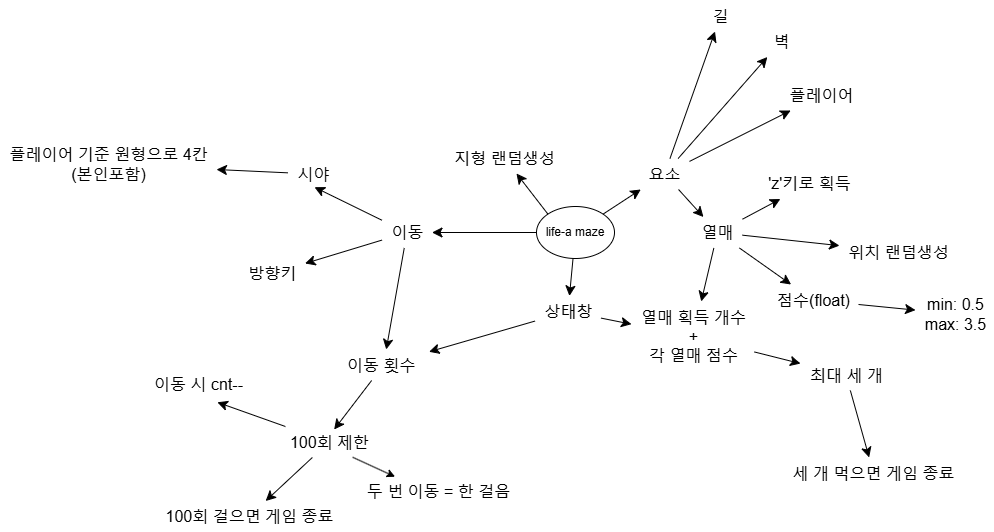

The diagram above was exported from draw.io. Its source (the exported page's mxGraphModel, read from the mxfile embedded in the PNG):
<mxGraphModel dx="1434" dy="346" grid="0" gridSize="10" guides="1" tooltips="1" connect="1" arrows="1" fold="1" page="0" pageScale="1" pageWidth="827" pageHeight="1169" background="none" math="1" shadow="0">
  <root>
    <mxCell id="X5NqExCQtvZxIxQ7pmgY-0" />
    <mxCell id="1" parent="X5NqExCQtvZxIxQ7pmgY-0" />
    <mxCell id="CFxUTknFUMb7ABgQMK1N-19" style="edgeStyle=none;curved=1;rounded=0;orthogonalLoop=1;jettySize=auto;html=1;fontSize=12;startSize=8;endSize=8;" parent="1" source="CFxUTknFUMb7ABgQMK1N-13" target="CFxUTknFUMb7ABgQMK1N-18" edge="1">
      <mxGeometry relative="1" as="geometry" />
    </mxCell>
    <mxCell id="CFxUTknFUMb7ABgQMK1N-37" style="edgeStyle=none;curved=1;rounded=0;orthogonalLoop=1;jettySize=auto;html=1;fontSize=12;startSize=8;endSize=8;" parent="1" source="CFxUTknFUMb7ABgQMK1N-13" target="CFxUTknFUMb7ABgQMK1N-36" edge="1">
      <mxGeometry relative="1" as="geometry" />
    </mxCell>
    <mxCell id="CFxUTknFUMb7ABgQMK1N-13" value="이동" style="text;html=1;align=center;verticalAlign=middle;resizable=0;points=[];autosize=1;strokeColor=none;fillColor=none;fontSize=16;" parent="1" vertex="1">
      <mxGeometry x="663.5" y="949.5" width="50" height="31" as="geometry" />
    </mxCell>
    <mxCell id="CFxUTknFUMb7ABgQMK1N-17" style="edgeStyle=none;curved=1;rounded=0;orthogonalLoop=1;jettySize=auto;html=1;exitX=0;exitY=0.5;exitDx=0;exitDy=0;fontSize=12;startSize=8;endSize=8;" parent="1" source="CFxUTknFUMb7ABgQMK1N-16" target="CFxUTknFUMb7ABgQMK1N-13" edge="1">
      <mxGeometry relative="1" as="geometry" />
    </mxCell>
    <mxCell id="CFxUTknFUMb7ABgQMK1N-23" style="edgeStyle=none;curved=1;rounded=0;orthogonalLoop=1;jettySize=auto;html=1;fontSize=12;startSize=8;endSize=8;" parent="1" source="CFxUTknFUMb7ABgQMK1N-16" target="CFxUTknFUMb7ABgQMK1N-22" edge="1">
      <mxGeometry relative="1" as="geometry" />
    </mxCell>
    <mxCell id="CFxUTknFUMb7ABgQMK1N-47" style="edgeStyle=none;curved=1;rounded=0;orthogonalLoop=1;jettySize=auto;html=1;exitX=1;exitY=0;exitDx=0;exitDy=0;fontSize=12;startSize=8;endSize=8;" parent="1" source="CFxUTknFUMb7ABgQMK1N-16" target="CFxUTknFUMb7ABgQMK1N-43" edge="1">
      <mxGeometry relative="1" as="geometry" />
    </mxCell>
    <mxCell id="CFxUTknFUMb7ABgQMK1N-55" style="edgeStyle=none;curved=1;rounded=0;orthogonalLoop=1;jettySize=auto;html=1;exitX=0;exitY=0;exitDx=0;exitDy=0;fontSize=12;startSize=8;endSize=8;" parent="1" source="CFxUTknFUMb7ABgQMK1N-16" target="CFxUTknFUMb7ABgQMK1N-54" edge="1">
      <mxGeometry relative="1" as="geometry" />
    </mxCell>
    <mxCell id="CFxUTknFUMb7ABgQMK1N-16" value="life-a maze" style="ellipse;whiteSpace=wrap;html=1;" parent="1" vertex="1">
      <mxGeometry x="818" y="939" width="78" height="52" as="geometry" />
    </mxCell>
    <mxCell id="CFxUTknFUMb7ABgQMK1N-18" value="이동 횟수&amp;nbsp;" style="text;html=1;align=center;verticalAlign=middle;resizable=0;points=[];autosize=1;strokeColor=none;fillColor=none;fontSize=16;" parent="1" vertex="1">
      <mxGeometry x="619.5" y="1082" width="91" height="31" as="geometry" />
    </mxCell>
    <mxCell id="CFxUTknFUMb7ABgQMK1N-20" value="이동 시 cnt--" style="text;html=1;align=center;verticalAlign=middle;resizable=0;points=[];autosize=1;strokeColor=none;fillColor=none;fontSize=16;" parent="1" vertex="1">
      <mxGeometry x="426.5" y="1101.5" width="107" height="31" as="geometry" />
    </mxCell>
    <mxCell id="CFxUTknFUMb7ABgQMK1N-24" style="edgeStyle=none;curved=1;rounded=0;orthogonalLoop=1;jettySize=auto;html=1;fontSize=12;startSize=8;endSize=8;" parent="1" source="CFxUTknFUMb7ABgQMK1N-22" target="CFxUTknFUMb7ABgQMK1N-18" edge="1">
      <mxGeometry relative="1" as="geometry" />
    </mxCell>
    <mxCell id="CFxUTknFUMb7ABgQMK1N-32" style="edgeStyle=none;curved=1;rounded=0;orthogonalLoop=1;jettySize=auto;html=1;fontSize=12;startSize=8;endSize=8;" parent="1" source="CFxUTknFUMb7ABgQMK1N-22" target="CFxUTknFUMb7ABgQMK1N-30" edge="1">
      <mxGeometry relative="1" as="geometry" />
    </mxCell>
    <mxCell id="CFxUTknFUMb7ABgQMK1N-22" value="상태창" style="text;html=1;align=center;verticalAlign=middle;resizable=0;points=[];autosize=1;strokeColor=none;fillColor=none;fontSize=16;" parent="1" vertex="1">
      <mxGeometry x="816.5" y="1028.5" width="66" height="31" as="geometry" />
    </mxCell>
    <mxCell id="CFxUTknFUMb7ABgQMK1N-68" style="edgeStyle=none;curved=1;rounded=0;orthogonalLoop=1;jettySize=auto;html=1;fontSize=12;startSize=8;endSize=8;" parent="1" source="CFxUTknFUMb7ABgQMK1N-25" target="CFxUTknFUMb7ABgQMK1N-67" edge="1">
      <mxGeometry relative="1" as="geometry" />
    </mxCell>
    <mxCell id="CFxUTknFUMb7ABgQMK1N-25" value="100회 제한" style="text;html=1;align=center;verticalAlign=middle;resizable=0;points=[];autosize=1;strokeColor=none;fillColor=none;fontSize=16;" parent="1" vertex="1">
      <mxGeometry x="562" y="1159" width="97" height="31" as="geometry" />
    </mxCell>
    <mxCell id="CFxUTknFUMb7ABgQMK1N-26" style="edgeStyle=none;curved=1;rounded=0;orthogonalLoop=1;jettySize=auto;html=1;entryX=0.553;entryY=0.097;entryDx=0;entryDy=0;entryPerimeter=0;fontSize=12;startSize=8;endSize=8;" parent="1" source="CFxUTknFUMb7ABgQMK1N-18" target="CFxUTknFUMb7ABgQMK1N-25" edge="1">
      <mxGeometry relative="1" as="geometry" />
    </mxCell>
    <mxCell id="CFxUTknFUMb7ABgQMK1N-31" style="edgeStyle=none;curved=1;rounded=0;orthogonalLoop=1;jettySize=auto;html=1;fontSize=12;startSize=8;endSize=8;" parent="1" source="CFxUTknFUMb7ABgQMK1N-28" target="CFxUTknFUMb7ABgQMK1N-30" edge="1">
      <mxGeometry relative="1" as="geometry" />
    </mxCell>
    <mxCell id="CFxUTknFUMb7ABgQMK1N-60" style="edgeStyle=none;curved=1;rounded=0;orthogonalLoop=1;jettySize=auto;html=1;fontSize=12;startSize=8;endSize=8;" parent="1" source="CFxUTknFUMb7ABgQMK1N-28" target="CFxUTknFUMb7ABgQMK1N-59" edge="1">
      <mxGeometry relative="1" as="geometry" />
    </mxCell>
    <mxCell id="CFxUTknFUMb7ABgQMK1N-64" style="edgeStyle=none;curved=1;rounded=0;orthogonalLoop=1;jettySize=auto;html=1;fontSize=12;startSize=8;endSize=8;" parent="1" source="CFxUTknFUMb7ABgQMK1N-28" target="CFxUTknFUMb7ABgQMK1N-63" edge="1">
      <mxGeometry relative="1" as="geometry" />
    </mxCell>
    <mxCell id="CFxUTknFUMb7ABgQMK1N-70" style="edgeStyle=none;curved=1;rounded=0;orthogonalLoop=1;jettySize=auto;html=1;fontSize=12;startSize=8;endSize=8;" parent="1" source="CFxUTknFUMb7ABgQMK1N-28" target="CFxUTknFUMb7ABgQMK1N-69" edge="1">
      <mxGeometry relative="1" as="geometry" />
    </mxCell>
    <mxCell id="CFxUTknFUMb7ABgQMK1N-28" value="열매" style="text;html=1;align=center;verticalAlign=middle;resizable=0;points=[];autosize=1;strokeColor=none;fillColor=none;fontSize=16;" parent="1" vertex="1">
      <mxGeometry x="974" y="949.5" width="50" height="31" as="geometry" />
    </mxCell>
    <mxCell id="CFxUTknFUMb7ABgQMK1N-34" style="edgeStyle=none;curved=1;rounded=0;orthogonalLoop=1;jettySize=auto;html=1;fontSize=12;startSize=8;endSize=8;" parent="1" source="CFxUTknFUMb7ABgQMK1N-30" target="CFxUTknFUMb7ABgQMK1N-33" edge="1">
      <mxGeometry relative="1" as="geometry" />
    </mxCell>
    <mxCell id="CFxUTknFUMb7ABgQMK1N-30" value="열매 획득 개수&lt;br&gt;+&lt;div&gt;각 열매 점수&lt;/div&gt;" style="text;html=1;align=center;verticalAlign=middle;resizable=0;points=[];autosize=1;strokeColor=none;fillColor=none;fontSize=16;" parent="1" vertex="1">
      <mxGeometry x="913" y="1034" width="123" height="70" as="geometry" />
    </mxCell>
    <mxCell id="CFxUTknFUMb7ABgQMK1N-66" style="edgeStyle=none;curved=1;rounded=0;orthogonalLoop=1;jettySize=auto;html=1;fontSize=12;startSize=8;endSize=8;" parent="1" source="CFxUTknFUMb7ABgQMK1N-33" target="CFxUTknFUMb7ABgQMK1N-65" edge="1">
      <mxGeometry relative="1" as="geometry" />
    </mxCell>
    <mxCell id="CFxUTknFUMb7ABgQMK1N-33" value="최대 세 개" style="text;html=1;align=center;verticalAlign=middle;resizable=0;points=[];autosize=1;strokeColor=none;fillColor=none;fontSize=16;" parent="1" vertex="1">
      <mxGeometry x="1082" y="1092" width="91" height="31" as="geometry" />
    </mxCell>
    <mxCell id="CFxUTknFUMb7ABgQMK1N-36" value="방향키" style="text;html=1;align=center;verticalAlign=middle;resizable=0;points=[];autosize=1;strokeColor=none;fillColor=none;fontSize=16;" parent="1" vertex="1">
      <mxGeometry x="520.5" y="990.5" width="66" height="31" as="geometry" />
    </mxCell>
    <mxCell id="CFxUTknFUMb7ABgQMK1N-38" style="edgeStyle=none;curved=1;rounded=0;orthogonalLoop=1;jettySize=auto;html=1;entryX=0.676;entryY=1.074;entryDx=0;entryDy=0;entryPerimeter=0;fontSize=12;startSize=8;endSize=8;" parent="1" source="CFxUTknFUMb7ABgQMK1N-25" target="CFxUTknFUMb7ABgQMK1N-20" edge="1">
      <mxGeometry relative="1" as="geometry" />
    </mxCell>
    <mxCell id="CFxUTknFUMb7ABgQMK1N-42" style="edgeStyle=none;curved=1;rounded=0;orthogonalLoop=1;jettySize=auto;html=1;fontSize=12;startSize=8;endSize=8;" parent="1" source="CFxUTknFUMb7ABgQMK1N-39" target="CFxUTknFUMb7ABgQMK1N-41" edge="1">
      <mxGeometry relative="1" as="geometry" />
    </mxCell>
    <mxCell id="CFxUTknFUMb7ABgQMK1N-39" value="시야" style="text;html=1;align=center;verticalAlign=middle;resizable=0;points=[];autosize=1;strokeColor=none;fillColor=none;fontSize=16;" parent="1" vertex="1">
      <mxGeometry x="569.5" y="891" width="50" height="31" as="geometry" />
    </mxCell>
    <mxCell id="CFxUTknFUMb7ABgQMK1N-40" style="edgeStyle=none;curved=1;rounded=0;orthogonalLoop=1;jettySize=auto;html=1;entryX=0.53;entryY=0.926;entryDx=0;entryDy=0;entryPerimeter=0;fontSize=12;startSize=8;endSize=8;" parent="1" source="CFxUTknFUMb7ABgQMK1N-13" target="CFxUTknFUMb7ABgQMK1N-39" edge="1">
      <mxGeometry relative="1" as="geometry" />
    </mxCell>
    <mxCell id="CFxUTknFUMb7ABgQMK1N-41" value="플레이어 기준 원형으로 4칸&lt;div&gt;(본인포함)&lt;/div&gt;" style="text;html=1;align=center;verticalAlign=middle;resizable=0;points=[];autosize=1;strokeColor=none;fillColor=none;fontSize=16;" parent="1" vertex="1">
      <mxGeometry x="282" y="872" width="216" height="50" as="geometry" />
    </mxCell>
    <mxCell id="CFxUTknFUMb7ABgQMK1N-48" style="edgeStyle=none;curved=1;rounded=0;orthogonalLoop=1;jettySize=auto;html=1;fontSize=12;startSize=8;endSize=8;" parent="1" source="CFxUTknFUMb7ABgQMK1N-43" target="CFxUTknFUMb7ABgQMK1N-28" edge="1">
      <mxGeometry relative="1" as="geometry" />
    </mxCell>
    <mxCell id="CFxUTknFUMb7ABgQMK1N-49" style="edgeStyle=none;curved=1;rounded=0;orthogonalLoop=1;jettySize=auto;html=1;fontSize=12;startSize=8;endSize=8;" parent="1" source="CFxUTknFUMb7ABgQMK1N-43" target="CFxUTknFUMb7ABgQMK1N-46" edge="1">
      <mxGeometry relative="1" as="geometry">
        <mxPoint x="992" y="851.9215686274509" as="sourcePoint" />
      </mxGeometry>
    </mxCell>
    <mxCell id="CFxUTknFUMb7ABgQMK1N-51" style="edgeStyle=none;curved=1;rounded=0;orthogonalLoop=1;jettySize=auto;html=1;fontSize=12;startSize=8;endSize=8;" parent="1" source="CFxUTknFUMb7ABgQMK1N-43" target="CFxUTknFUMb7ABgQMK1N-50" edge="1">
      <mxGeometry relative="1" as="geometry" />
    </mxCell>
    <mxCell id="CFxUTknFUMb7ABgQMK1N-53" style="edgeStyle=none;curved=1;rounded=0;orthogonalLoop=1;jettySize=auto;html=1;fontSize=12;startSize=8;endSize=8;" parent="1" source="CFxUTknFUMb7ABgQMK1N-43" target="CFxUTknFUMb7ABgQMK1N-52" edge="1">
      <mxGeometry relative="1" as="geometry">
        <mxPoint x="992" y="861.6919831223629" as="sourcePoint" />
      </mxGeometry>
    </mxCell>
    <mxCell id="CFxUTknFUMb7ABgQMK1N-43" value="요소" style="text;html=1;align=center;verticalAlign=middle;resizable=0;points=[];autosize=1;strokeColor=none;fillColor=none;fontSize=16;" parent="1" vertex="1">
      <mxGeometry x="921" y="891" width="50" height="31" as="geometry" />
    </mxCell>
    <mxCell id="CFxUTknFUMb7ABgQMK1N-46" value="벽" style="text;html=1;align=center;verticalAlign=middle;resizable=0;points=[];autosize=1;strokeColor=none;fillColor=none;fontSize=16;" parent="1" vertex="1">
      <mxGeometry x="1045.5" y="758.5" width="34" height="31" as="geometry" />
    </mxCell>
    <mxCell id="CFxUTknFUMb7ABgQMK1N-50" value="길" style="text;html=1;align=center;verticalAlign=middle;resizable=0;points=[];autosize=1;strokeColor=none;fillColor=none;fontSize=16;" parent="1" vertex="1">
      <mxGeometry x="985" y="733" width="34" height="31" as="geometry" />
    </mxCell>
    <mxCell id="CFxUTknFUMb7ABgQMK1N-52" value="플레이어" style="text;html=1;align=center;verticalAlign=middle;resizable=0;points=[];autosize=1;strokeColor=none;fillColor=none;fontSize=16;" parent="1" vertex="1">
      <mxGeometry x="1062" y="812" width="82" height="31" as="geometry" />
    </mxCell>
    <mxCell id="CFxUTknFUMb7ABgQMK1N-54" value="지형 랜덤생성" style="text;html=1;align=center;verticalAlign=middle;resizable=0;points=[];autosize=1;strokeColor=none;fillColor=none;fontSize=16;" parent="1" vertex="1">
      <mxGeometry x="727" y="875" width="118" height="31" as="geometry" />
    </mxCell>
    <mxCell id="CFxUTknFUMb7ABgQMK1N-62" style="edgeStyle=none;curved=1;rounded=0;orthogonalLoop=1;jettySize=auto;html=1;fontSize=12;startSize=8;endSize=8;" parent="1" source="CFxUTknFUMb7ABgQMK1N-59" target="CFxUTknFUMb7ABgQMK1N-61" edge="1">
      <mxGeometry relative="1" as="geometry" />
    </mxCell>
    <mxCell id="CFxUTknFUMb7ABgQMK1N-59" value="점수(float)" style="text;html=1;align=center;verticalAlign=middle;resizable=0;points=[];autosize=1;strokeColor=none;fillColor=none;fontSize=16;" parent="1" vertex="1">
      <mxGeometry x="1049" y="1017" width="91" height="31" as="geometry" />
    </mxCell>
    <mxCell id="CFxUTknFUMb7ABgQMK1N-61" value="min: 0.5&lt;div&gt;max: 3.5&lt;/div&gt;" style="text;html=1;align=center;verticalAlign=middle;resizable=0;points=[];autosize=1;strokeColor=none;fillColor=none;fontSize=16;" parent="1" vertex="1">
      <mxGeometry x="1197" y="1021.5" width="79" height="50" as="geometry" />
    </mxCell>
    <mxCell id="CFxUTknFUMb7ABgQMK1N-63" value="위치 랜덤생성" style="text;html=1;align=center;verticalAlign=middle;resizable=0;points=[];autosize=1;strokeColor=none;fillColor=none;fontSize=16;" parent="1" vertex="1">
      <mxGeometry x="1121" y="969" width="118" height="31" as="geometry" />
    </mxCell>
    <mxCell id="CFxUTknFUMb7ABgQMK1N-65" value="세 개 먹으면 게임 종료" style="text;html=1;align=center;verticalAlign=middle;resizable=0;points=[];autosize=1;strokeColor=none;fillColor=none;fontSize=16;" parent="1" vertex="1">
      <mxGeometry x="1065" y="1190" width="180" height="31" as="geometry" />
    </mxCell>
    <mxCell id="CFxUTknFUMb7ABgQMK1N-67" value="100회 걸으면 게임 종료" style="text;html=1;align=center;verticalAlign=middle;resizable=0;points=[];autosize=1;strokeColor=none;fillColor=none;fontSize=16;" parent="1" vertex="1">
      <mxGeometry x="437.5" y="1233.5" width="186" height="31" as="geometry" />
    </mxCell>
    <mxCell id="CFxUTknFUMb7ABgQMK1N-69" value="'z'키로 획득" style="text;html=1;align=center;verticalAlign=middle;resizable=0;points=[];autosize=1;strokeColor=none;fillColor=none;fontSize=16;" parent="1" vertex="1">
      <mxGeometry x="1040.5" y="900.5" width="101" height="31" as="geometry" />
    </mxCell>
    <mxCell id="J1yPNNb3ZKrRQgANvpZ--1" value="&lt;font style=&quot;font-size: 16px;&quot;&gt;두 번 이동 = 한 걸음&lt;/font&gt;" style="text;html=1;align=center;verticalAlign=middle;resizable=0;points=[];autosize=1;strokeColor=none;fillColor=none;" vertex="1" parent="1">
      <mxGeometry x="639" y="1208" width="162" height="31" as="geometry" />
    </mxCell>
    <mxCell id="J1yPNNb3ZKrRQgANvpZ--4" value="" style="endArrow=classic;html=1;rounded=0;exitX=0.744;exitY=0.992;exitDx=0;exitDy=0;exitPerimeter=0;entryX=0.232;entryY=0.04;entryDx=0;entryDy=0;entryPerimeter=0;" edge="1" parent="1" source="CFxUTknFUMb7ABgQMK1N-25" target="J1yPNNb3ZKrRQgANvpZ--1">
      <mxGeometry width="50" height="50" relative="1" as="geometry">
        <mxPoint x="725" y="1284" as="sourcePoint" />
        <mxPoint x="775" y="1234" as="targetPoint" />
      </mxGeometry>
    </mxCell>
  </root>
</mxGraphModel>